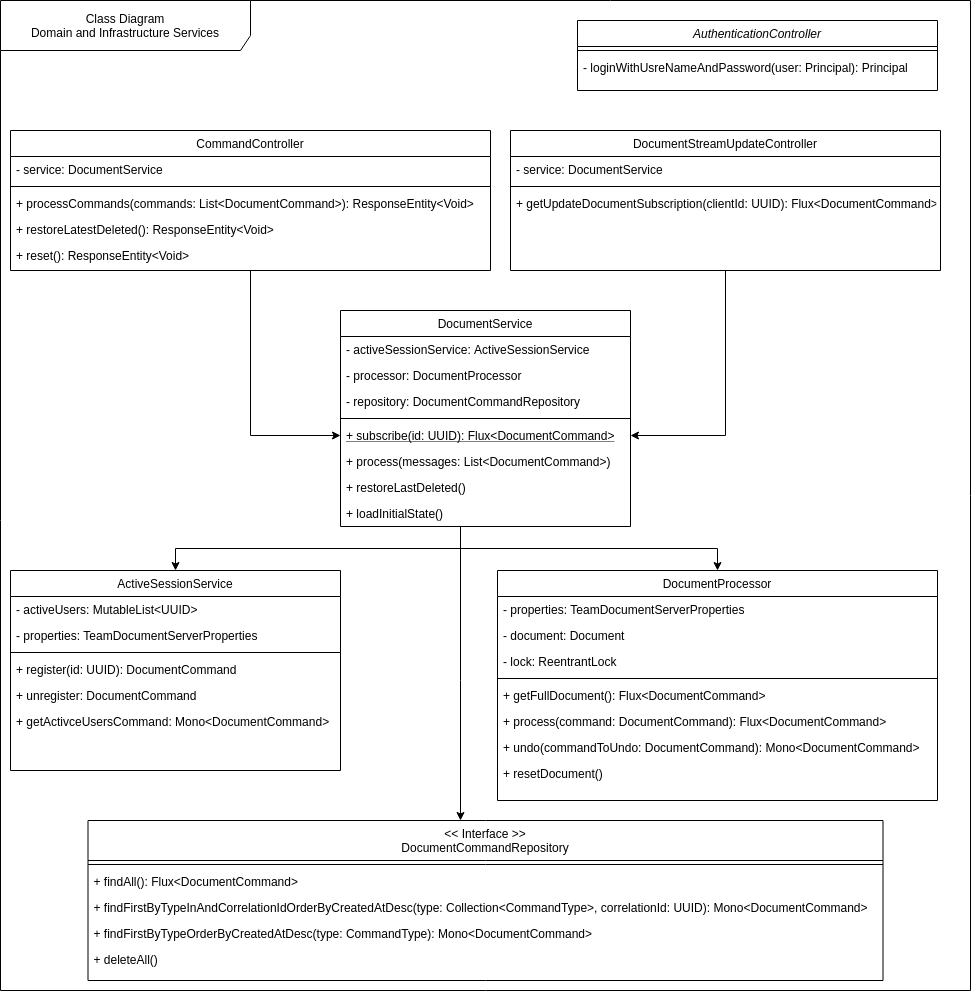

The diagram above was exported from draw.io. Its source (the exported page's mxGraphModel, read from the mxfile embedded in the PNG):
<mxGraphModel dx="1460" dy="511" grid="1" gridSize="10" guides="1" tooltips="1" connect="1" arrows="1" fold="1" page="1" pageScale="1" pageWidth="827" pageHeight="1169" math="0" shadow="0">
  <root>
    <mxCell id="WIyWlLk6GJQsqaUBKTNV-0" />
    <mxCell id="WIyWlLk6GJQsqaUBKTNV-1" parent="WIyWlLk6GJQsqaUBKTNV-0" />
    <mxCell id="98" value="Class Diagram&lt;br&gt;Domain and Infrastructure Services" style="shape=umlFrame;whiteSpace=wrap;html=1;width=250;height=50;" parent="WIyWlLk6GJQsqaUBKTNV-1" vertex="1">
      <mxGeometry x="10" y="110" width="970" height="990" as="geometry" />
    </mxCell>
    <mxCell id="zkfFHV4jXpPFQw0GAbJ--0" value="AuthenticationController" style="swimlane;fontStyle=2;align=center;verticalAlign=top;childLayout=stackLayout;horizontal=1;startSize=26;horizontalStack=0;resizeParent=1;resizeLast=0;collapsible=1;marginBottom=0;rounded=0;shadow=0;strokeWidth=1;" parent="WIyWlLk6GJQsqaUBKTNV-1" vertex="1">
      <mxGeometry x="587" y="130" width="360" height="70" as="geometry">
        <mxRectangle x="230" y="140" width="160" height="26" as="alternateBounds" />
      </mxGeometry>
    </mxCell>
    <mxCell id="zkfFHV4jXpPFQw0GAbJ--4" value="" style="line;html=1;strokeWidth=1;align=left;verticalAlign=middle;spacingTop=-1;spacingLeft=3;spacingRight=3;rotatable=0;labelPosition=right;points=[];portConstraint=eastwest;" parent="zkfFHV4jXpPFQw0GAbJ--0" vertex="1">
      <mxGeometry y="26" width="360" height="8" as="geometry" />
    </mxCell>
    <mxCell id="zkfFHV4jXpPFQw0GAbJ--5" value="- loginWithUsreNameAndPassword(user: Principal): Principal" style="text;align=left;verticalAlign=top;spacingLeft=4;spacingRight=4;overflow=hidden;rotatable=0;points=[[0,0.5],[1,0.5]];portConstraint=eastwest;" parent="zkfFHV4jXpPFQw0GAbJ--0" vertex="1">
      <mxGeometry y="34" width="360" height="26" as="geometry" />
    </mxCell>
    <mxCell id="101" style="edgeStyle=orthogonalEdgeStyle;rounded=0;orthogonalLoop=1;jettySize=auto;html=1;entryX=0;entryY=0.5;entryDx=0;entryDy=0;" parent="WIyWlLk6GJQsqaUBKTNV-1" source="zkfFHV4jXpPFQw0GAbJ--6" target="4" edge="1">
      <mxGeometry relative="1" as="geometry" />
    </mxCell>
    <mxCell id="zkfFHV4jXpPFQw0GAbJ--6" value="CommandController" style="swimlane;fontStyle=0;align=center;verticalAlign=top;childLayout=stackLayout;horizontal=1;startSize=26;horizontalStack=0;resizeParent=1;resizeLast=0;collapsible=1;marginBottom=0;rounded=0;shadow=0;strokeWidth=1;" parent="WIyWlLk6GJQsqaUBKTNV-1" vertex="1">
      <mxGeometry x="20" y="240" width="480" height="140" as="geometry">
        <mxRectangle x="130" y="380" width="160" height="26" as="alternateBounds" />
      </mxGeometry>
    </mxCell>
    <mxCell id="zkfFHV4jXpPFQw0GAbJ--7" value="- service: DocumentService" style="text;align=left;verticalAlign=top;spacingLeft=4;spacingRight=4;overflow=hidden;rotatable=0;points=[[0,0.5],[1,0.5]];portConstraint=eastwest;" parent="zkfFHV4jXpPFQw0GAbJ--6" vertex="1">
      <mxGeometry y="26" width="480" height="26" as="geometry" />
    </mxCell>
    <mxCell id="zkfFHV4jXpPFQw0GAbJ--9" value="" style="line;html=1;strokeWidth=1;align=left;verticalAlign=middle;spacingTop=-1;spacingLeft=3;spacingRight=3;rotatable=0;labelPosition=right;points=[];portConstraint=eastwest;" parent="zkfFHV4jXpPFQw0GAbJ--6" vertex="1">
      <mxGeometry y="52" width="480" height="8" as="geometry" />
    </mxCell>
    <mxCell id="zkfFHV4jXpPFQw0GAbJ--10" value="+ processCommands(commands: List&lt;DocumentCommand&gt;): ResponseEntity&lt;Void&gt;" style="text;align=left;verticalAlign=top;spacingLeft=4;spacingRight=4;overflow=hidden;rotatable=0;points=[[0,0.5],[1,0.5]];portConstraint=eastwest;fontStyle=0" parent="zkfFHV4jXpPFQw0GAbJ--6" vertex="1">
      <mxGeometry y="60" width="480" height="26" as="geometry" />
    </mxCell>
    <mxCell id="zkfFHV4jXpPFQw0GAbJ--11" value="+ restoreLatestDeleted(): ResponseEntity&lt;Void&gt;&#10;" style="text;align=left;verticalAlign=top;spacingLeft=4;spacingRight=4;overflow=hidden;rotatable=0;points=[[0,0.5],[1,0.5]];portConstraint=eastwest;" parent="zkfFHV4jXpPFQw0GAbJ--6" vertex="1">
      <mxGeometry y="86" width="480" height="26" as="geometry" />
    </mxCell>
    <mxCell id="105" value="+ reset(): ResponseEntity&lt;Void&gt;" style="text;align=left;verticalAlign=top;spacingLeft=4;spacingRight=4;overflow=hidden;rotatable=0;points=[[0,0.5],[1,0.5]];portConstraint=eastwest;" vertex="1" parent="zkfFHV4jXpPFQw0GAbJ--6">
      <mxGeometry y="112" width="480" height="26" as="geometry" />
    </mxCell>
    <mxCell id="100" style="edgeStyle=orthogonalEdgeStyle;rounded=0;orthogonalLoop=1;jettySize=auto;html=1;entryX=1;entryY=0.5;entryDx=0;entryDy=0;" parent="WIyWlLk6GJQsqaUBKTNV-1" source="zkfFHV4jXpPFQw0GAbJ--17" target="4" edge="1">
      <mxGeometry relative="1" as="geometry" />
    </mxCell>
    <mxCell id="zkfFHV4jXpPFQw0GAbJ--17" value="DocumentStreamUpdateController" style="swimlane;fontStyle=0;align=center;verticalAlign=top;childLayout=stackLayout;horizontal=1;startSize=26;horizontalStack=0;resizeParent=1;resizeLast=0;collapsible=1;marginBottom=0;rounded=0;shadow=0;strokeWidth=1;" parent="WIyWlLk6GJQsqaUBKTNV-1" vertex="1">
      <mxGeometry x="520" y="240" width="430" height="140" as="geometry">
        <mxRectangle x="550" y="140" width="160" height="26" as="alternateBounds" />
      </mxGeometry>
    </mxCell>
    <mxCell id="zkfFHV4jXpPFQw0GAbJ--22" value="- service: DocumentService" style="text;align=left;verticalAlign=top;spacingLeft=4;spacingRight=4;overflow=hidden;rotatable=0;points=[[0,0.5],[1,0.5]];portConstraint=eastwest;rounded=0;shadow=0;html=0;" parent="zkfFHV4jXpPFQw0GAbJ--17" vertex="1">
      <mxGeometry y="26" width="430" height="26" as="geometry" />
    </mxCell>
    <mxCell id="zkfFHV4jXpPFQw0GAbJ--23" value="" style="line;html=1;strokeWidth=1;align=left;verticalAlign=middle;spacingTop=-1;spacingLeft=3;spacingRight=3;rotatable=0;labelPosition=right;points=[];portConstraint=eastwest;" parent="zkfFHV4jXpPFQw0GAbJ--17" vertex="1">
      <mxGeometry y="52" width="430" height="8" as="geometry" />
    </mxCell>
    <mxCell id="zkfFHV4jXpPFQw0GAbJ--24" value="+ getUpdateDocumentSubscription(clientId: UUID): Flux&lt;DocumentCommand&gt;" style="text;align=left;verticalAlign=top;spacingLeft=4;spacingRight=4;overflow=hidden;rotatable=0;points=[[0,0.5],[1,0.5]];portConstraint=eastwest;" parent="zkfFHV4jXpPFQw0GAbJ--17" vertex="1">
      <mxGeometry y="60" width="430" height="26" as="geometry" />
    </mxCell>
    <mxCell id="95" style="edgeStyle=orthogonalEdgeStyle;rounded=0;orthogonalLoop=1;jettySize=auto;html=1;entryX=0.5;entryY=0;entryDx=0;entryDy=0;" parent="WIyWlLk6GJQsqaUBKTNV-1" source="1" target="14" edge="1">
      <mxGeometry relative="1" as="geometry">
        <Array as="points">
          <mxPoint x="470" y="658" />
          <mxPoint x="727" y="658" />
        </Array>
      </mxGeometry>
    </mxCell>
    <mxCell id="96" style="edgeStyle=orthogonalEdgeStyle;rounded=0;orthogonalLoop=1;jettySize=auto;html=1;entryX=0.5;entryY=0;entryDx=0;entryDy=0;" parent="WIyWlLk6GJQsqaUBKTNV-1" source="1" target="23" edge="1">
      <mxGeometry relative="1" as="geometry">
        <Array as="points">
          <mxPoint x="470" y="658" />
          <mxPoint x="185" y="658" />
        </Array>
      </mxGeometry>
    </mxCell>
    <mxCell id="99" style="edgeStyle=orthogonalEdgeStyle;rounded=0;orthogonalLoop=1;jettySize=auto;html=1;" parent="WIyWlLk6GJQsqaUBKTNV-1" source="1" target="32" edge="1">
      <mxGeometry relative="1" as="geometry">
        <Array as="points">
          <mxPoint x="470" y="790" />
          <mxPoint x="470" y="790" />
        </Array>
      </mxGeometry>
    </mxCell>
    <mxCell id="1" value="DocumentService" style="swimlane;fontStyle=0;align=center;verticalAlign=top;childLayout=stackLayout;horizontal=1;startSize=26;horizontalStack=0;resizeParent=1;resizeLast=0;collapsible=1;marginBottom=0;rounded=0;shadow=0;strokeWidth=1;" parent="WIyWlLk6GJQsqaUBKTNV-1" vertex="1">
      <mxGeometry x="350" y="420" width="290" height="216" as="geometry">
        <mxRectangle x="130" y="380" width="160" height="26" as="alternateBounds" />
      </mxGeometry>
    </mxCell>
    <mxCell id="8" value="- activeSessionService: ActiveSessionService" style="text;align=left;verticalAlign=top;spacingLeft=4;spacingRight=4;overflow=hidden;rotatable=0;points=[[0,0.5],[1,0.5]];portConstraint=eastwest;" parent="1" vertex="1">
      <mxGeometry y="26" width="290" height="26" as="geometry" />
    </mxCell>
    <mxCell id="7" value="- processor: DocumentProcessor" style="text;align=left;verticalAlign=top;spacingLeft=4;spacingRight=4;overflow=hidden;rotatable=0;points=[[0,0.5],[1,0.5]];portConstraint=eastwest;" parent="1" vertex="1">
      <mxGeometry y="52" width="290" height="26" as="geometry" />
    </mxCell>
    <mxCell id="9" value="- repository: DocumentCommandRepository" style="text;align=left;verticalAlign=top;spacingLeft=4;spacingRight=4;overflow=hidden;rotatable=0;points=[[0,0.5],[1,0.5]];portConstraint=eastwest;" parent="1" vertex="1">
      <mxGeometry y="78" width="290" height="26" as="geometry" />
    </mxCell>
    <mxCell id="3" value="" style="line;html=1;strokeWidth=1;align=left;verticalAlign=middle;spacingTop=-1;spacingLeft=3;spacingRight=3;rotatable=0;labelPosition=right;points=[];portConstraint=eastwest;" parent="1" vertex="1">
      <mxGeometry y="104" width="290" height="8" as="geometry" />
    </mxCell>
    <mxCell id="4" value="+ subscribe(id: UUID): Flux&lt;DocumentCommand&gt;" style="text;align=left;verticalAlign=top;spacingLeft=4;spacingRight=4;overflow=hidden;rotatable=0;points=[[0,0.5],[1,0.5]];portConstraint=eastwest;fontStyle=4" parent="1" vertex="1">
      <mxGeometry y="112" width="290" height="26" as="geometry" />
    </mxCell>
    <mxCell id="5" value="+ process(messages: List&lt;DocumentCommand&gt;)" style="text;align=left;verticalAlign=top;spacingLeft=4;spacingRight=4;overflow=hidden;rotatable=0;points=[[0,0.5],[1,0.5]];portConstraint=eastwest;" parent="1" vertex="1">
      <mxGeometry y="138" width="290" height="26" as="geometry" />
    </mxCell>
    <mxCell id="13" value="+ restoreLastDeleted()" style="text;align=left;verticalAlign=top;spacingLeft=4;spacingRight=4;overflow=hidden;rotatable=0;points=[[0,0.5],[1,0.5]];portConstraint=eastwest;" parent="1" vertex="1">
      <mxGeometry y="164" width="290" height="26" as="geometry" />
    </mxCell>
    <mxCell id="12" value="+ loadInitialState()" style="text;align=left;verticalAlign=top;spacingLeft=4;spacingRight=4;overflow=hidden;rotatable=0;points=[[0,0.5],[1,0.5]];portConstraint=eastwest;" parent="1" vertex="1">
      <mxGeometry y="190" width="290" height="26" as="geometry" />
    </mxCell>
    <mxCell id="14" value="DocumentProcessor" style="swimlane;fontStyle=0;align=center;verticalAlign=top;childLayout=stackLayout;horizontal=1;startSize=26;horizontalStack=0;resizeParent=1;resizeLast=0;collapsible=1;marginBottom=0;rounded=0;shadow=0;strokeWidth=1;" parent="WIyWlLk6GJQsqaUBKTNV-1" vertex="1">
      <mxGeometry x="507" y="680" width="440" height="230" as="geometry">
        <mxRectangle x="130" y="380" width="160" height="26" as="alternateBounds" />
      </mxGeometry>
    </mxCell>
    <mxCell id="15" value="- properties: TeamDocumentServerProperties" style="text;align=left;verticalAlign=top;spacingLeft=4;spacingRight=4;overflow=hidden;rotatable=0;points=[[0,0.5],[1,0.5]];portConstraint=eastwest;" parent="14" vertex="1">
      <mxGeometry y="26" width="440" height="26" as="geometry" />
    </mxCell>
    <mxCell id="16" value="- document: Document" style="text;align=left;verticalAlign=top;spacingLeft=4;spacingRight=4;overflow=hidden;rotatable=0;points=[[0,0.5],[1,0.5]];portConstraint=eastwest;" parent="14" vertex="1">
      <mxGeometry y="52" width="440" height="26" as="geometry" />
    </mxCell>
    <mxCell id="17" value="- lock: ReentrantLock" style="text;align=left;verticalAlign=top;spacingLeft=4;spacingRight=4;overflow=hidden;rotatable=0;points=[[0,0.5],[1,0.5]];portConstraint=eastwest;" parent="14" vertex="1">
      <mxGeometry y="78" width="440" height="26" as="geometry" />
    </mxCell>
    <mxCell id="18" value="" style="line;html=1;strokeWidth=1;align=left;verticalAlign=middle;spacingTop=-1;spacingLeft=3;spacingRight=3;rotatable=0;labelPosition=right;points=[];portConstraint=eastwest;" parent="14" vertex="1">
      <mxGeometry y="104" width="440" height="8" as="geometry" />
    </mxCell>
    <mxCell id="19" value="+ getFullDocument(): Flux&lt;DocumentCommand&gt;" style="text;align=left;verticalAlign=top;spacingLeft=4;spacingRight=4;overflow=hidden;rotatable=0;points=[[0,0.5],[1,0.5]];portConstraint=eastwest;fontStyle=0" parent="14" vertex="1">
      <mxGeometry y="112" width="440" height="26" as="geometry" />
    </mxCell>
    <mxCell id="20" value="+ process(command: DocumentCommand): Flux&lt;DocumentCommand&gt;" style="text;align=left;verticalAlign=top;spacingLeft=4;spacingRight=4;overflow=hidden;rotatable=0;points=[[0,0.5],[1,0.5]];portConstraint=eastwest;" parent="14" vertex="1">
      <mxGeometry y="138" width="440" height="26" as="geometry" />
    </mxCell>
    <mxCell id="21" value="+ undo(commandToUndo: DocumentCommand): Mono&lt;DocumentCommand&gt;" style="text;align=left;verticalAlign=top;spacingLeft=4;spacingRight=4;overflow=hidden;rotatable=0;points=[[0,0.5],[1,0.5]];portConstraint=eastwest;" parent="14" vertex="1">
      <mxGeometry y="164" width="440" height="26" as="geometry" />
    </mxCell>
    <mxCell id="106" value="+ resetDocument()" style="text;align=left;verticalAlign=top;spacingLeft=4;spacingRight=4;overflow=hidden;rotatable=0;points=[[0,0.5],[1,0.5]];portConstraint=eastwest;" vertex="1" parent="14">
      <mxGeometry y="190" width="440" height="26" as="geometry" />
    </mxCell>
    <mxCell id="23" value="ActiveSessionService" style="swimlane;fontStyle=0;align=center;verticalAlign=top;childLayout=stackLayout;horizontal=1;startSize=26;horizontalStack=0;resizeParent=1;resizeLast=0;collapsible=1;marginBottom=0;rounded=0;shadow=0;strokeWidth=1;" parent="WIyWlLk6GJQsqaUBKTNV-1" vertex="1">
      <mxGeometry x="20" y="680" width="330" height="200" as="geometry">
        <mxRectangle x="130" y="380" width="160" height="26" as="alternateBounds" />
      </mxGeometry>
    </mxCell>
    <mxCell id="24" value="- activeUsers: MutableList&lt;UUID&gt;" style="text;align=left;verticalAlign=top;spacingLeft=4;spacingRight=4;overflow=hidden;rotatable=0;points=[[0,0.5],[1,0.5]];portConstraint=eastwest;" parent="23" vertex="1">
      <mxGeometry y="26" width="330" height="26" as="geometry" />
    </mxCell>
    <mxCell id="103" value="- properties: TeamDocumentServerProperties" style="text;align=left;verticalAlign=top;spacingLeft=4;spacingRight=4;overflow=hidden;rotatable=0;points=[[0,0.5],[1,0.5]];portConstraint=eastwest;" vertex="1" parent="23">
      <mxGeometry y="52" width="330" height="26" as="geometry" />
    </mxCell>
    <mxCell id="27" value="" style="line;html=1;strokeWidth=1;align=left;verticalAlign=middle;spacingTop=-1;spacingLeft=3;spacingRight=3;rotatable=0;labelPosition=right;points=[];portConstraint=eastwest;" parent="23" vertex="1">
      <mxGeometry y="78" width="330" height="8" as="geometry" />
    </mxCell>
    <mxCell id="28" value="+ register(id: UUID): DocumentCommand" style="text;align=left;verticalAlign=top;spacingLeft=4;spacingRight=4;overflow=hidden;rotatable=0;points=[[0,0.5],[1,0.5]];portConstraint=eastwest;fontStyle=0" parent="23" vertex="1">
      <mxGeometry y="86" width="330" height="26" as="geometry" />
    </mxCell>
    <mxCell id="29" value="+ unregister: DocumentCommand" style="text;align=left;verticalAlign=top;spacingLeft=4;spacingRight=4;overflow=hidden;rotatable=0;points=[[0,0.5],[1,0.5]];portConstraint=eastwest;" parent="23" vertex="1">
      <mxGeometry y="112" width="330" height="26" as="geometry" />
    </mxCell>
    <mxCell id="30" value="+ getActivceUsersCommand: Mono&lt;DocumentCommand&gt;" style="text;align=left;verticalAlign=top;spacingLeft=4;spacingRight=4;overflow=hidden;rotatable=0;points=[[0,0.5],[1,0.5]];portConstraint=eastwest;" parent="23" vertex="1">
      <mxGeometry y="138" width="330" height="26" as="geometry" />
    </mxCell>
    <mxCell id="32" value="&lt;&lt; Interface &gt;&gt;&#10;DocumentCommandRepository" style="swimlane;fontStyle=0;align=center;verticalAlign=top;childLayout=stackLayout;horizontal=1;startSize=40;horizontalStack=0;resizeParent=1;resizeLast=0;collapsible=1;marginBottom=0;rounded=0;shadow=0;strokeWidth=1;" parent="WIyWlLk6GJQsqaUBKTNV-1" vertex="1">
      <mxGeometry x="97.5" y="930" width="795" height="160" as="geometry">
        <mxRectangle x="130" y="380" width="160" height="26" as="alternateBounds" />
      </mxGeometry>
    </mxCell>
    <mxCell id="36" value="" style="line;html=1;strokeWidth=1;align=left;verticalAlign=middle;spacingTop=-1;spacingLeft=3;spacingRight=3;rotatable=0;labelPosition=right;points=[];portConstraint=eastwest;" parent="32" vertex="1">
      <mxGeometry y="40" width="795" height="8" as="geometry" />
    </mxCell>
    <mxCell id="102" value="+ findAll(): Flux&lt;DocumentCommand&gt;" style="text;align=left;verticalAlign=top;spacingLeft=4;spacingRight=4;overflow=hidden;rotatable=0;points=[[0,0.5],[1,0.5]];portConstraint=eastwest;" parent="32" vertex="1">
      <mxGeometry y="48" width="795" height="26" as="geometry" />
    </mxCell>
    <mxCell id="34" value="+ findFirstByTypeInAndCorrelationIdOrderByCreatedAtDesc(type: Collection&lt;CommandType&gt;, correlationId: UUID): Mono&lt;DocumentCommand&gt;" style="text;align=left;verticalAlign=top;spacingLeft=4;spacingRight=4;overflow=hidden;rotatable=0;points=[[0,0.5],[1,0.5]];portConstraint=eastwest;" parent="32" vertex="1">
      <mxGeometry y="74" width="795" height="26" as="geometry" />
    </mxCell>
    <mxCell id="42" value="+ findFirstByTypeOrderByCreatedAtDesc(type: CommandType): Mono&lt;DocumentCommand&gt;" style="text;align=left;verticalAlign=top;spacingLeft=4;spacingRight=4;overflow=hidden;rotatable=0;points=[[0,0.5],[1,0.5]];portConstraint=eastwest;" parent="32" vertex="1">
      <mxGeometry y="100" width="795" height="26" as="geometry" />
    </mxCell>
    <mxCell id="107" value="+ deleteAll()" style="text;align=left;verticalAlign=top;spacingLeft=4;spacingRight=4;overflow=hidden;rotatable=0;points=[[0,0.5],[1,0.5]];portConstraint=eastwest;" vertex="1" parent="32">
      <mxGeometry y="126" width="795" height="26" as="geometry" />
    </mxCell>
  </root>
</mxGraphModel>